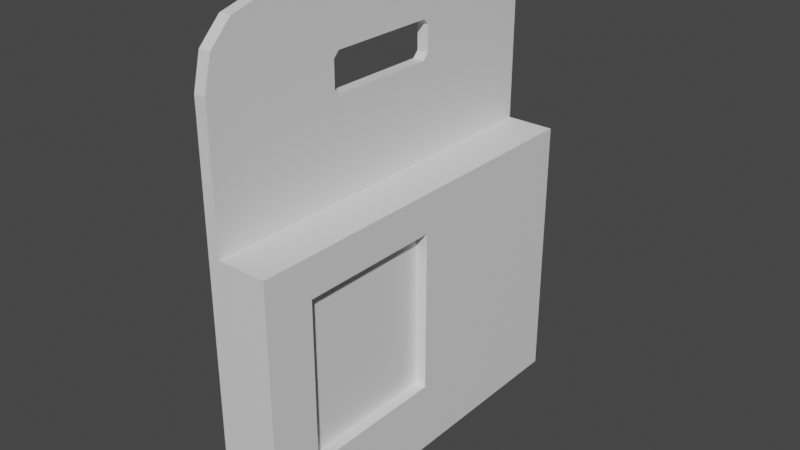 # Source: Batteries_Small.blend  (saved by Blender 3.3.6; exported with 4.5.12 LTS)
import bpy
from mathutils import Matrix  # noqa: F401  (used for matrix-valued properties, if any)

bpy.ops.wm.read_factory_settings(use_empty=True)
scene = bpy.context.scene
scene.name = 'Scene'

# ---- collections
col_collection = bpy.data.collections.new('Collection'); scene.collection.children.link(col_collection)

# ---- materials (node trees are filled in below, after node groups)
mat_material = bpy.data.materials.new('Material')
mat_material.alpha_threshold = 0.0
mat_material.use_transparent_shadow = False
mat_material.roughness = 0.5
mat_material.line_color = (0.0, 0.0, 0.0, 1.0)

# ---- material node trees
mat_material.use_nodes = True; mat_material.node_tree.nodes.clear()
_N = mat_material.node_tree.nodes; _L = mat_material.node_tree.links
n0 = _N.new('ShaderNodeOutputMaterial'); n0.name = 'Material Output'; n0.location = (300, 300)
n1 = _N.new('ShaderNodeBsdfPrincipled'); n1.name = 'Principled BSDF'; n1.location = (10, 300)
n1.distribution = 'GGX'
n1.subsurface_method = 'RANDOM_WALK_SKIN'
n1.inputs[3].default_value = 1.45
n1.inputs[27].default_value = (0.0, 0.0, 0.0, 1.0)
n1.inputs[28].default_value = 1.0
_L.new(n1.outputs[0], n0.inputs[0])
n0.is_active_output = True

# ---- world
world_world = bpy.data.worlds.new('World'); scene.world = world_world
world_world.use_nodes = True; world_world.node_tree.nodes.clear()
_N = world_world.node_tree.nodes; _L = world_world.node_tree.links
n0 = _N.new('ShaderNodeOutputWorld'); n0.name = 'World Output'; n0.location = (300, 300)
n1 = _N.new('ShaderNodeBackground'); n1.name = 'Background'; n1.location = (10, 300)
n1.inputs[0].default_value = (0.05088, 0.05088, 0.05088, 1.0)
_L.new(n1.outputs[0], n0.inputs[0])
n0.is_active_output = True
world_world.color = (0.05088, 0.05088, 0.05088)
world_world.use_sun_shadow = False
world_world.sun_shadow_jitter_overblur = 0.0

# ---- meshes
me_cube = bpy.data.meshes.new('Cube')
me_cube.from_pydata([(0.015, 0.5, -0.5), (-0.015, 0.5, -0.5), (0.015, 0.5, 0.5429), (0.015, 0.3429, 0.7), (0.015, 0.479, 0.6215), (0.015, 0.4215, 0.679), (-0.015, 0.3429, 0.7), (-0.015, 0.5, 0.5429), (-0.015, 0.4215, 0.679), (-0.015, 0.479, 0.6215), (-0.015, 0.5, 0.4465), (0.015, 0.5, 0.4465), (-0.015, -0.1542, -0.5), (0.015, -0.1542, -0.5), (0.015, 0.3429, -0.5), (-0.015, 0.3429, -0.5), (0.015, -0.1392, 0.4465), (0.015, -0.1542, 0.4615), (0.015, -0.1692, 0.4465), (0.015, -0.1542, 0.4315), (-0.015, -0.1542, 0.4615), (-0.015, -0.1392, 0.4465), (-0.015, -0.1542, 0.4315), (-0.015, -0.1692, 0.4465), (0.015, -0.1542, 0.5279), (0.015, -0.1392, 0.5429), (0.015, -0.1692, 0.5429), (-0.015, -0.1392, 0.5429), (-0.015, -0.1542, 0.5279), (-0.015, -0.1692, 0.5429), (-0.015, 0.1404, 0.4465), (-0.015, 0.1554, 0.4615), (-0.015, 0.1704, 0.4465), (-0.015, 0.1554, 0.4315), (-0.015, 0.1554, 0.5279), (-0.015, 0.1404, 0.5429), (-0.015, 0.1704, 0.5429), (0.015, 0.1554, 0.4615), (0.015, 0.1404, 0.4465), (0.015, 0.1554, 0.4315), (0.015, 0.1704, 0.4465), (0.015, 0.1404, 0.5429), (0.015, 0.1554, 0.5279), (0.015, 0.1704, 0.5429), (0.015, 0.5, 0.2016), (-0.015, 0.5, 0.2016), (0.015, -0.1542, 0.2016), (0.015, 0.3429, 0.2016), (-0.015, -0.1542, 0.2016), (-0.015, 0.3429, 0.2016), (0.14, 0.002042, -0.3165), (0.14, 0.5, -0.5), (0.14, 0.5, 0.2016), (0.14, -0.3719, -0.3165), (0.14, -0.2042, -0.3165), (0.14, -0.3719, 0.1018), (0.14, -0.1542, 0.2016), (0.14, 0.002042, 0.1018), (0.14, -0.1542, -0.5), (0.14, 0.3429, -0.5), (0.14, 0.3429, 0.2016), (0.14, -0.2042, 0.1018), (0.11, -0.2042, -0.3165), (0.11, -0.2042, 0.1018), (0.11, -0.3719, -0.3165), (0.11, 0.002042, -0.3165), (0.11, -0.3719, 0.1018), (0.11, 0.002042, 0.1018), (-0.015, -0.5, -0.5), (0.015, -0.5, -0.5), (0.015, -0.5, 0.4465), (0.015, -0.5, 0.5429), (-0.015, -0.5, 0.4465), (-0.015, -0.5, 0.5429), (0.015, -0.5, 0.2016), (-0.015, -0.5, 0.2016), (0.14, -0.5, -0.5), (0.14, -0.5, 0.2016), (0.015, -0.35, 0.7), (0.015, -0.425, 0.6799), (0.015, -0.4799, 0.625), (-0.015, -0.35, 0.7), (-0.015, -0.4799, 0.625), (-0.015, -0.425, 0.6799)], [], [(6, 3, 5, 8), (8, 5, 4, 9), (9, 4, 2, 7), (10, 7, 2, 11), (45, 10, 11, 44), (11, 2, 43, 42, 37, 40), (37, 42, 34, 31), (48, 22, 21, 30, 33, 49), (47, 39, 38, 16, 19, 46), (75, 72, 23, 22, 48), (72, 73, 29, 28, 20, 23), (20, 28, 24, 17), (15, 14, 13, 12), (32, 31, 34, 36, 7, 10), (1, 0, 14, 15), (44, 11, 40, 39, 47), (41, 25, 27, 35), (49, 33, 32, 10, 45), (16, 17, 18, 19), (20, 21, 22, 23), (24, 25, 26), (27, 28, 29), (30, 31, 32, 33), (34, 35, 36), (37, 38, 39, 40), (41, 42, 43), (27, 25, 24, 28), (20, 17, 16, 21), (41, 35, 34, 42), (37, 31, 30, 38), (38, 30, 21, 16), (15, 49, 45, 1), (47, 46, 56, 60), (0, 44, 52, 51), (44, 47, 60, 52), (68, 75, 48, 12), (13, 14, 59, 58), (12, 48, 49, 15), (1, 45, 44, 0), (54, 50, 65, 62), (51, 52, 60, 59), (50, 57, 67, 65), (69, 13, 58, 76), (14, 0, 51, 59), (50, 54, 58, 59), (57, 50, 59, 60), (61, 57, 60, 56), (62, 63, 66, 64), (65, 67, 63, 62), (61, 55, 66, 63), (55, 53, 64, 66), (53, 54, 62, 64), (57, 61, 63, 67), (55, 61, 56, 77), (53, 55, 77, 76), (54, 53, 76, 58), (46, 74, 77, 56), (46, 19, 18, 70, 74), (69, 74, 70, 71, 73, 72, 75, 68), (12, 13, 69, 68), (18, 17, 24, 26, 71, 70), (73, 82, 83, 81, 6, 8, 9, 7, 36, 35, 27, 29), (2, 4, 5, 3, 78, 79, 80, 71, 26, 25, 41, 43), (69, 76, 77, 74), (73, 71, 80, 82), (82, 80, 79, 83), (83, 79, 78, 81), (3, 6, 81, 78)])
_uv = me_cube.uv_layers.new(name='UVMap')
_uv.uv.foreach_set('vector', [0.875, 0.5196, 0.625, 0.5196, 0.625, 0.5, 0.875, 0.5, 0.625, 0.25, 0.625, 0.5, 0.6086, 0.5, 0.6086, 0.25, 0.6086, 0.25, 0.6086, 0.5, 0.5923, 0.5, 0.5923, 0.25, 0.4836, 0.25, 0.5923, 0.25, 0.5923, 0.5, 0.4836, 0.5, 0.4293, 0.25, 0.4836, 0.25, 0.4836, 0.5, 0.4293, 0.5, 0.4836, 0.5, 0.5923, 0.5, 0.5923, 0.5377, 0.5754, 0.5417, 0.5005, 0.5417, 0.4836, 0.5377, 0.5005, 0.5417, 0.5754, 0.5417, 0.5754, 0.2083, 0.5005, 0.2083, 0.4285, 0.1667, 0.4819, 0.1667, 0.4836, 0.1687, 0.4836, 0.2063, 0.4819, 0.2083, 0.4285, 0.2083, 0.4285, 0.5417, 0.4819, 0.5417, 0.4836, 0.5437, 0.4836, 0.5813, 0.4819, 0.5833, 0.4285, 0.5833, 0.4285, 0.125, 0.4836, 0.125, 0.4836, 0.1655, 0.4819, 0.1667, 0.4285, 0.1667, 0.4836, 0.125, 0.5923, 0.125, 0.5923, 0.1655, 0.5754, 0.1667, 0.5005, 0.1667, 0.4836, 0.1655, 0.5005, 0.1667, 0.5754, 0.1667, 0.5754, 0.5833, 0.5005, 0.5833, 0.125, 0.5417, 0.375, 0.5417, 0.375, 0.5833, 0.125, 0.5833, 0.4836, 0.2123, 0.5005, 0.2083, 0.5754, 0.2083, 0.5923, 0.2123, 0.5923, 0.25, 0.4836, 0.25, 0.125, 0.5, 0.375, 0.5, 0.375, 0.5417, 0.125, 0.5417, 0.4293, 0.5, 0.4836, 0.5, 0.4836, 0.5377, 0.4819, 0.5417, 0.4285, 0.5417, 0.5923, 0.5437, 0.5923, 0.5813, 0.5923, 0.1687, 0.5923, 0.2063, 0.4285, 0.2083, 0.4819, 0.2083, 0.4836, 0.2123, 0.4836, 0.25, 0.4293, 0.25, 0.4836, 0.5813, 0.4836, 0.5833, 0.4836, 0.5845, 0.4819, 0.5833, 0.5005, 0.1667, 0.4836, 0.1667, 0.4819, 0.1667, 0.4836, 0.1655, 0.5754, 0.5833, 0.5923, 0.5833, 0.5923, 0.5845, 0.5923, 0.1687, 0.5923, 0.1667, 0.5923, 0.1655, 0.4836, 0.2063, 0.4836, 0.2083, 0.4836, 0.2123, 0.4819, 0.2083, 0.5754, 0.2083, 0.5923, 0.2083, 0.5923, 0.2123, 0.5005, 0.5417, 0.4836, 0.5417, 0.4819, 0.5417, 0.4836, 0.5377, 0.5923, 0.5437, 0.5923, 0.5417, 0.5923, 0.5377, 0.5923, 0.1687, 0.5923, 0.5813, 0.5754, 0.5833, 0.5754, 0.1667, 0.5005, 0.1667, 0.5005, 0.5833, 0.4836, 0.5813, 0.4836, 0.1687, 0.5923, 0.5437, 0.5923, 0.2063, 0.5754, 0.2083, 0.5754, 0.5417, 0.5005, 0.5417, 0.5005, 0.2083, 0.4836, 0.2063, 0.4836, 0.5437, 0.4836, 0.5437, 0.4836, 0.2063, 0.4836, 0.1687, 0.4836, 0.5813, 0.375, 0.2083, 0.4285, 0.2083, 0.4293, 0.25, 0.375, 0.25, 0.4285, 0.5417, 0.4285, 0.5833, 0.4285, 0.5833, 0.4285, 0.5417, 0.375, 0.5, 0.4293, 0.5, 0.4293, 0.5, 0.375, 0.5, 0.4293, 0.5, 0.4285, 0.5417, 0.4285, 0.5417, 0.4293, 0.5, 0.375, 0.125, 0.4285, 0.125, 0.4285, 0.1667, 0.375, 0.1667, 0.375, 0.5833, 0.375, 0.5417, 0.375, 0.5417, 0.375, 0.5833, 0.375, 0.1667, 0.4285, 0.1667, 0.4285, 0.2083, 0.375, 0.2083, 0.375, 0.25, 0.4293, 0.25, 0.4293, 0.5, 0.375, 0.5, 0.3826, 0.5833, 0.3826, 0.5551, 0.3826, 0.5551, 0.3826, 0.5833, 0.375, 0.5, 0.4293, 0.5, 0.4285, 0.5417, 0.375, 0.5417, 0.3826, 0.5551, 0.4208, 0.5551, 0.4208, 0.5551, 0.3826, 0.5551, 0.375, 0.625, 0.375, 0.5833, 0.375, 0.5833, 0.375, 0.625, 0.375, 0.5417, 0.375, 0.5, 0.375, 0.5, 0.375, 0.5417, 0.3826, 0.5551, 0.3826, 0.5833, 0.375, 0.5833, 0.375, 0.5417, 0.4208, 0.5551, 0.3826, 0.5551, 0.375, 0.5417, 0.4285, 0.5417, 0.4208, 0.5833, 0.4208, 0.5551, 0.4285, 0.5417, 0.4285, 0.5833, 0.3826, 0.5833, 0.4208, 0.5833, 0.4208, 0.6589, 0.3826, 0.6589, 0.3826, 0.5551, 0.4208, 0.5551, 0.4208, 0.5833, 0.3826, 0.5833, 0.4208, 0.5833, 0.4208, 0.6589, 0.4208, 0.6589, 0.4208, 0.5833, 0.4208, 0.6589, 0.3826, 0.6589, 0.3826, 0.6589, 0.4208, 0.6589, 0.3826, 0.6589, 0.3826, 0.5833, 0.3826, 0.5833, 0.3826, 0.6589, 0.4208, 0.5551, 0.4208, 0.5833, 0.4208, 0.5833, 0.4208, 0.5551, 0.4208, 0.6589, 0.4208, 0.5833, 0.4285, 0.5833, 0.4247, 0.6628, 0.3826, 0.6589, 0.4208, 0.6589, 0.4247, 0.6628, 0.3788, 0.6628, 0.3826, 0.5833, 0.3826, 0.6589, 0.375, 0.625, 0.375, 0.5833, 0.4285, 0.5833, 0.4285, 0.625, 0.4285, 0.625, 0.4285, 0.5833, 0.4285, 0.5833, 0.4819, 0.5833, 0.4836, 0.5845, 0.4836, 0.625, 0.4285, 0.625, 0.375, 0.625, 0.4285, 0.625, 0.4836, 0.625, 0.5938, 0.625, 0.5923, 0.125, 0.4836, 0.125, 0.4285, 0.125, 0.125, 0.625, 0.125, 0.5833, 0.375, 0.5833, 0.375, 0.625, 0.125, 0.625, 0.4836, 0.5845, 0.5005, 0.5833, 0.5754, 0.5833, 0.5923, 0.5845, 0.5923, 0.625, 0.4836, 0.625, 0.5938, 0.125, 0.6094, 0.1275, 0.6208, 0.1343, 0.625, 0.1437, 0.625, 0.2304, 0.6206, 0.2402, 0.6086, 0.2474, 0.5923, 0.25, 0.5923, 0.2123, 0.5923, 0.2063, 0.5923, 0.1687, 0.5923, 0.1655, 0.5923, 0.5, 0.6086, 0.5026, 0.6206, 0.5098, 0.625, 0.5196, 0.625, 0.6062, 0.6208, 0.6157, 0.6094, 0.6225, 0.5923, 0.625, 0.5923, 0.5845, 0.5923, 0.5813, 0.5923, 0.5437, 0.5923, 0.5377, 0.375, 0.625, 0.3788, 0.6628, 0.4285, 0.625, 0.4285, 0.625, 0.5938, 0.125, 0.5938, 0.625, 0.6094, 0.625, 0.6094, 0.125, 0.6094, 0.125, 0.6094, 0.625, 0.625, 0.625, 0.625, 0.125, 0.875, 0.625, 0.625, 0.625, 0.625, 0.6062, 0.875, 0.6062, 0.625, 0.5196, 0.875, 0.5196, 0.875, 0.6062, 0.625, 0.6062])
me_cube.materials.append(mat_material)
me_cube.use_mirror_vertex_groups = False
me_cube.update()

# ---- objects
ob_cube = bpy.data.objects.new('Cube', me_cube)

# ---- transforms, parenting, visibility, modifiers, constraints
ob_cube.location = (0.0, 0.0, 0.0)
ob_cube.lock_rotations_4d = False
ob_cube.empty_display_type = 'ARROWS'
ob_cube.lineart.crease_threshold = 0.0

# ---- collection membership
col_collection.objects.link(ob_cube)

# ---- scene / render settings (as saved in the file)
scene.frame_start = 1; scene.frame_end = 250; scene.frame_set(0)
scene.render.engine = 'BLENDER_EEVEE_NEXT'
scene.cycles.sampling_pattern = 'TABULATED_SOBOL'
scene.cycles.use_light_tree = False
scene.view_settings.view_transform = 'Filmic'
bpy.context.view_layer.update()

# ---- added for rendering (the .blend has no active camera and no usable light): camera, sun
cam_auto = bpy.data.cameras.new('AutoCamera')
cam_auto.lens = 50.0
cam_auto.sensor_width = 36.0
cam_auto.clip_end = 1000.0
ob_auto_camera = bpy.data.objects.new('AutoCamera', cam_auto)
scene.collection.objects.link(ob_auto_camera)
ob_auto_camera.location = (1.51484, -1.74281, 1.26188)
ob_auto_camera.rotation_euler = (1.09748, -7.21219e-08, 0.694738)
scene.camera = ob_auto_camera
light_auto_sun = bpy.data.lights.new('AutoSun', 'SUN')
light_auto_sun.energy = 3.0
light_auto_sun.angle = 0.0523599
ob_auto_sun = bpy.data.objects.new('AutoSun', light_auto_sun)
scene.collection.objects.link(ob_auto_sun)
ob_auto_sun.rotation_euler = (0.872665, 0.174533, 0.523599)
bpy.context.view_layer.update()

